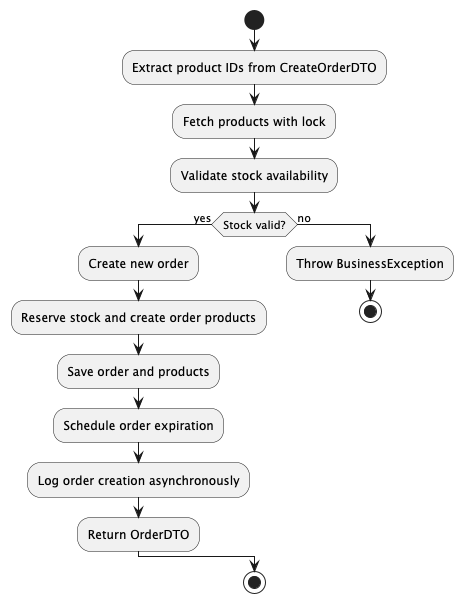

The diagram above was rendered by PlantUML. Its source (embedded in the PNG):
@startuml
start
:Extract product IDs from CreateOrderDTO;
:Fetch products with lock;
:Validate stock availability;
if (Stock valid?) then (yes)
    :Create new order;
    :Reserve stock and create order products;
    :Save order and products;
    :Schedule order expiration;
    :Log order creation asynchronously;
    :Return OrderDTO;
else (no)
    :Throw BusinessException;
    stop
endif
stop
@enduml